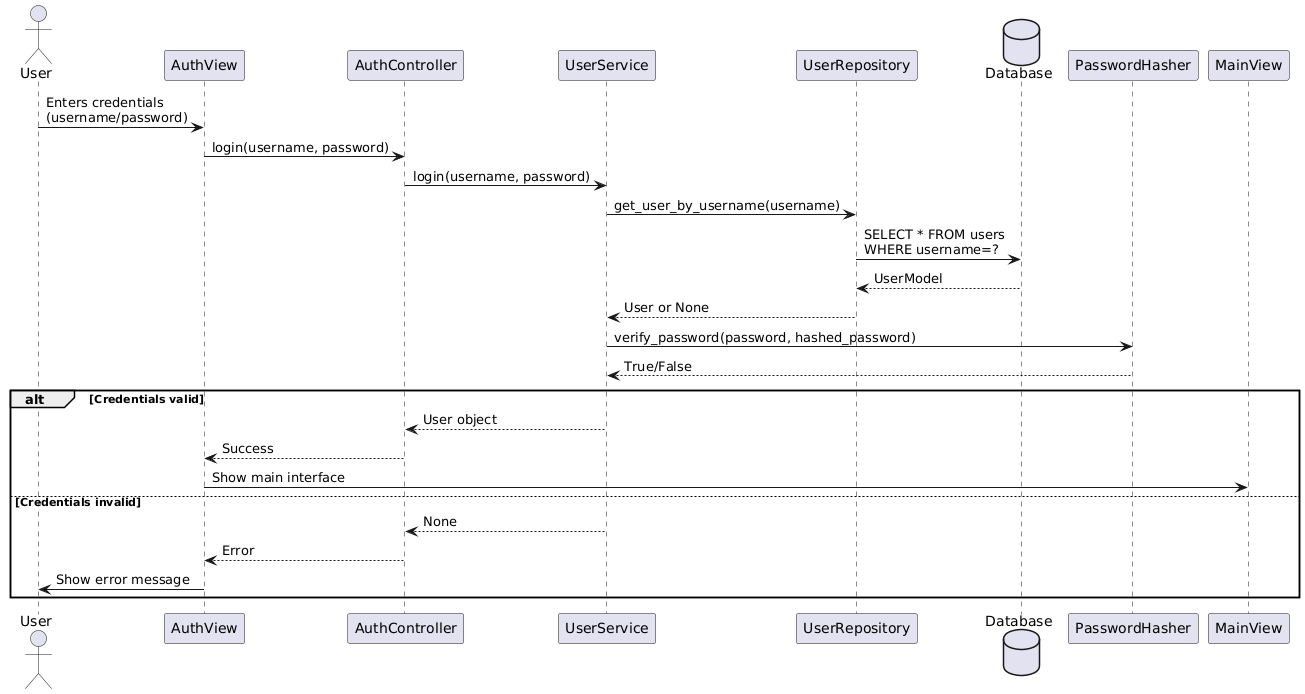

The diagram above was rendered by PlantUML. Its source (embedded in the PNG):
@startuml
actor User
participant AuthView
participant AuthController
participant UserService
participant UserRepository
database Database

User -> AuthView: Enters credentials\n(username/password)
AuthView -> AuthController: login(username, password)
AuthController -> UserService: login(username, password)
UserService -> UserRepository: get_user_by_username(username)
UserRepository -> Database: SELECT * FROM users\nWHERE username=?
Database --> UserRepository: UserModel
UserRepository --> UserService: User or None
UserService -> PasswordHasher: verify_password(password, hashed_password)
PasswordHasher --> UserService: True/False
alt Credentials valid
    UserService --> AuthController: User object
    AuthController --> AuthView: Success
    AuthView -> MainView: Show main interface
else Credentials invalid
    UserService --> AuthController: None
    AuthController --> AuthView: Error
    AuthView -> User: Show error message
end
@enduml